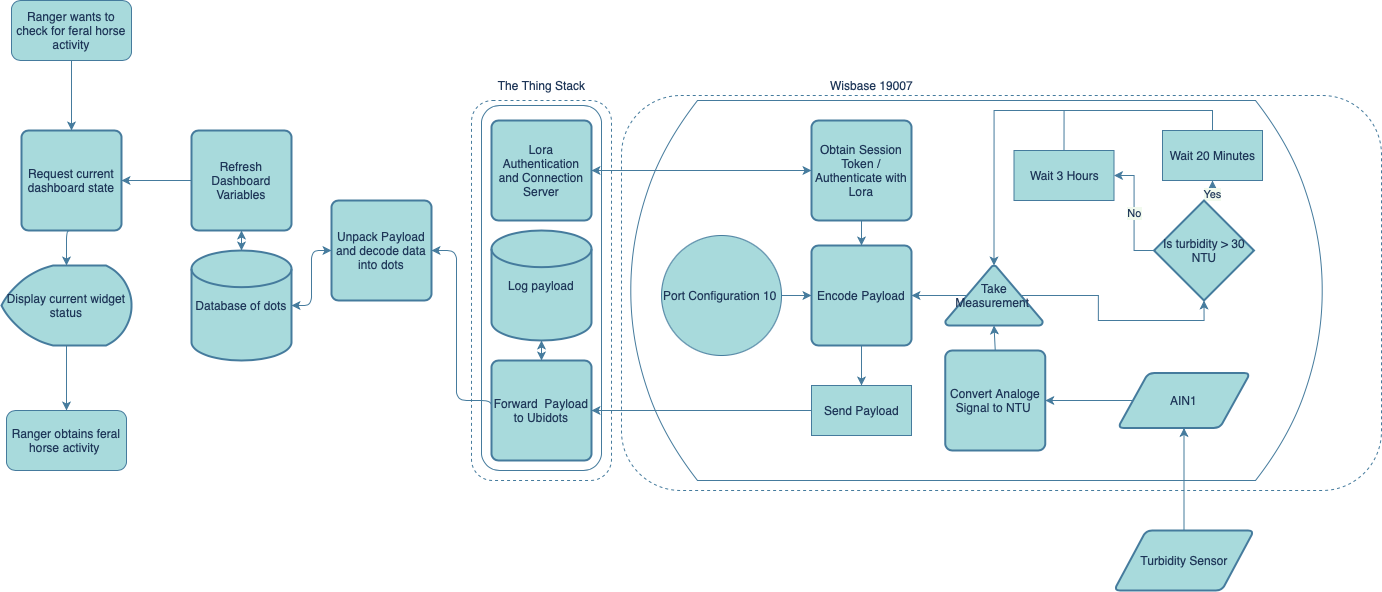

The diagram above was exported from draw.io. Its source (the exported page's mxGraphModel, read from the mxfile embedded in the PNG):
<mxGraphModel dx="1351" dy="921" grid="1" gridSize="10" guides="1" tooltips="1" connect="1" arrows="1" fold="1" page="1" pageScale="1" pageWidth="827" pageHeight="1169" background="#F1FAEE" math="0" shadow="0">
  <root>
    <mxCell id="0" />
    <mxCell id="1" parent="0" />
    <mxCell id="h1ZjDe2NdXV8PIFrUS9J-64" value="" style="html=1;dashed=0;whitespace=wrap;shape=mxgraph.dfd.loop;labelBackgroundColor=none;strokeColor=#457B9D;fontColor=#1D3557;fillColor=none;sketch=0;movable=0;resizable=0;rotatable=0;deletable=0;editable=0;connectable=0;" vertex="1" parent="1">
      <mxGeometry x="650" y="170" width="710" height="380" as="geometry" />
    </mxCell>
    <mxCell id="h1ZjDe2NdXV8PIFrUS9J-34" value="" style="rounded=1;whiteSpace=wrap;html=1;dashed=1;fillColor=none;strokeColor=#457B9D;fontColor=#1D3557;" vertex="1" parent="1">
      <mxGeometry x="500" y="170" width="140" height="380" as="geometry" />
    </mxCell>
    <mxCell id="h1ZjDe2NdXV8PIFrUS9J-37" value="TTS Server" style="rounded=1;whiteSpace=wrap;html=1;fillColor=none;strokeColor=#457B9D;fontColor=#1D3557;" vertex="1" parent="1">
      <mxGeometry x="510" y="175" width="120" height="365" as="geometry" />
    </mxCell>
    <mxCell id="h1ZjDe2NdXV8PIFrUS9J-2" value="" style="rounded=1;whiteSpace=wrap;html=1;dashed=1;fillColor=none;strokeColor=#457B9D;fontColor=#1D3557;" vertex="1" parent="1">
      <mxGeometry x="650" y="165" width="760" height="395" as="geometry" />
    </mxCell>
    <mxCell id="h1ZjDe2NdXV8PIFrUS9J-46" style="edgeStyle=orthogonalEdgeStyle;rounded=1;orthogonalLoop=1;jettySize=auto;html=1;exitX=0.5;exitY=1;exitDx=0;exitDy=0;entryX=0.5;entryY=0;entryDx=0;entryDy=0;labelBackgroundColor=#F1FAEE;strokeColor=#457B9D;fontColor=#1D3557;" edge="1" parent="1" source="h1ZjDe2NdXV8PIFrUS9J-5" target="h1ZjDe2NdXV8PIFrUS9J-11">
      <mxGeometry relative="1" as="geometry" />
    </mxCell>
    <mxCell id="h1ZjDe2NdXV8PIFrUS9J-5" value="Ranger wants to check for feral horse activity" style="rounded=1;whiteSpace=wrap;html=1;fillColor=#A8DADC;strokeColor=#457B9D;fontColor=#1D3557;" vertex="1" parent="1">
      <mxGeometry x="40" y="70" width="120" height="60" as="geometry" />
    </mxCell>
    <mxCell id="h1ZjDe2NdXV8PIFrUS9J-6" style="edgeStyle=orthogonalEdgeStyle;rounded=1;orthogonalLoop=1;jettySize=auto;html=1;exitX=0;exitY=0.5;exitDx=0;exitDy=0;entryX=1;entryY=0.5;entryDx=0;entryDy=0;startArrow=none;startFill=0;labelBackgroundColor=#F1FAEE;strokeColor=#457B9D;fontColor=#1D3557;" edge="1" parent="1" source="h1ZjDe2NdXV8PIFrUS9J-7" target="h1ZjDe2NdXV8PIFrUS9J-11">
      <mxGeometry relative="1" as="geometry" />
    </mxCell>
    <mxCell id="h1ZjDe2NdXV8PIFrUS9J-7" value="Refresh Dashboard Variables" style="rounded=1;whiteSpace=wrap;html=1;absoluteArcSize=1;arcSize=14;strokeWidth=2;fillColor=#A8DADC;strokeColor=#457B9D;fontColor=#1D3557;" vertex="1" parent="1">
      <mxGeometry x="220" y="200" width="100" height="100" as="geometry" />
    </mxCell>
    <mxCell id="h1ZjDe2NdXV8PIFrUS9J-8" style="edgeStyle=orthogonalEdgeStyle;rounded=1;orthogonalLoop=1;jettySize=auto;html=1;exitX=0.5;exitY=1;exitDx=0;exitDy=0;exitPerimeter=0;entryX=0.5;entryY=0;entryDx=0;entryDy=0;startArrow=none;startFill=0;labelBackgroundColor=#F1FAEE;strokeColor=#457B9D;fontColor=#1D3557;" edge="1" parent="1" source="h1ZjDe2NdXV8PIFrUS9J-9" target="h1ZjDe2NdXV8PIFrUS9J-41">
      <mxGeometry relative="1" as="geometry" />
    </mxCell>
    <mxCell id="h1ZjDe2NdXV8PIFrUS9J-9" value="Display current widget status" style="strokeWidth=2;html=1;shape=mxgraph.flowchart.display;whiteSpace=wrap;fillColor=#A8DADC;strokeColor=#457B9D;fontColor=#1D3557;rounded=1;" vertex="1" parent="1">
      <mxGeometry x="30" y="335" width="130" height="80" as="geometry" />
    </mxCell>
    <mxCell id="h1ZjDe2NdXV8PIFrUS9J-10" style="edgeStyle=orthogonalEdgeStyle;rounded=1;orthogonalLoop=1;jettySize=auto;html=1;exitX=0.5;exitY=1;exitDx=0;exitDy=0;entryX=0.5;entryY=0;entryDx=0;entryDy=0;entryPerimeter=0;startArrow=none;startFill=0;labelBackgroundColor=#F1FAEE;strokeColor=#457B9D;fontColor=#1D3557;" edge="1" parent="1" source="h1ZjDe2NdXV8PIFrUS9J-11" target="h1ZjDe2NdXV8PIFrUS9J-9">
      <mxGeometry relative="1" as="geometry" />
    </mxCell>
    <mxCell id="h1ZjDe2NdXV8PIFrUS9J-11" value="Request current dashboard state" style="rounded=1;whiteSpace=wrap;html=1;absoluteArcSize=1;arcSize=14;strokeWidth=2;fillColor=#A8DADC;strokeColor=#457B9D;fontColor=#1D3557;" vertex="1" parent="1">
      <mxGeometry x="50" y="200" width="100" height="100" as="geometry" />
    </mxCell>
    <mxCell id="h1ZjDe2NdXV8PIFrUS9J-12" style="edgeStyle=orthogonalEdgeStyle;rounded=1;orthogonalLoop=1;jettySize=auto;html=1;exitX=0.5;exitY=0;exitDx=0;exitDy=0;exitPerimeter=0;entryX=0.5;entryY=1;entryDx=0;entryDy=0;startArrow=classic;startFill=1;labelBackgroundColor=#F1FAEE;strokeColor=#457B9D;fontColor=#1D3557;" edge="1" parent="1" source="h1ZjDe2NdXV8PIFrUS9J-13" target="h1ZjDe2NdXV8PIFrUS9J-7">
      <mxGeometry relative="1" as="geometry" />
    </mxCell>
    <mxCell id="h1ZjDe2NdXV8PIFrUS9J-13" value="Database of dots" style="strokeWidth=2;html=1;shape=mxgraph.flowchart.database;whiteSpace=wrap;fillColor=#A8DADC;strokeColor=#457B9D;fontColor=#1D3557;rounded=1;" vertex="1" parent="1">
      <mxGeometry x="220" y="320" width="100" height="110" as="geometry" />
    </mxCell>
    <mxCell id="h1ZjDe2NdXV8PIFrUS9J-14" style="edgeStyle=orthogonalEdgeStyle;rounded=1;orthogonalLoop=1;jettySize=auto;html=1;exitX=0;exitY=0.5;exitDx=0;exitDy=0;entryX=1;entryY=0.5;entryDx=0;entryDy=0;entryPerimeter=0;startArrow=classic;startFill=1;labelBackgroundColor=#F1FAEE;strokeColor=#457B9D;fontColor=#1D3557;" edge="1" parent="1" source="h1ZjDe2NdXV8PIFrUS9J-15" target="h1ZjDe2NdXV8PIFrUS9J-13">
      <mxGeometry relative="1" as="geometry" />
    </mxCell>
    <mxCell id="h1ZjDe2NdXV8PIFrUS9J-15" value="Unpack Payload and decode data into dots" style="rounded=1;whiteSpace=wrap;html=1;absoluteArcSize=1;arcSize=14;strokeWidth=2;fillColor=#A8DADC;strokeColor=#457B9D;fontColor=#1D3557;" vertex="1" parent="1">
      <mxGeometry x="360" y="270" width="100" height="100" as="geometry" />
    </mxCell>
    <mxCell id="h1ZjDe2NdXV8PIFrUS9J-16" value="Lora Authentication and Connection Server" style="rounded=1;whiteSpace=wrap;html=1;absoluteArcSize=1;arcSize=14;strokeWidth=2;fillColor=#A8DADC;strokeColor=#457B9D;fontColor=#1D3557;" vertex="1" parent="1">
      <mxGeometry x="520" y="190" width="100" height="100" as="geometry" />
    </mxCell>
    <mxCell id="h1ZjDe2NdXV8PIFrUS9J-17" value="Log payload" style="strokeWidth=2;html=1;shape=mxgraph.flowchart.database;whiteSpace=wrap;fillColor=#A8DADC;strokeColor=#457B9D;fontColor=#1D3557;rounded=1;" vertex="1" parent="1">
      <mxGeometry x="520" y="300" width="100" height="110" as="geometry" />
    </mxCell>
    <mxCell id="h1ZjDe2NdXV8PIFrUS9J-50" style="edgeStyle=orthogonalEdgeStyle;rounded=0;orthogonalLoop=1;jettySize=auto;html=1;exitX=0;exitY=0.5;exitDx=0;exitDy=0;entryX=1;entryY=0.5;entryDx=0;entryDy=0;strokeColor=#457B9D;fontColor=#1D3557;fillColor=#A8DADC;startArrow=classic;startFill=1;labelBackgroundColor=#F1FAEE;" edge="1" parent="1" source="h1ZjDe2NdXV8PIFrUS9J-21" target="h1ZjDe2NdXV8PIFrUS9J-16">
      <mxGeometry relative="1" as="geometry" />
    </mxCell>
    <mxCell id="h1ZjDe2NdXV8PIFrUS9J-58" style="edgeStyle=orthogonalEdgeStyle;rounded=0;orthogonalLoop=1;jettySize=auto;html=1;exitX=0.5;exitY=1;exitDx=0;exitDy=0;entryX=0.5;entryY=0;entryDx=0;entryDy=0;strokeColor=#457B9D;fontColor=#1D3557;startArrow=none;startFill=0;fillColor=#A8DADC;labelBackgroundColor=#F1FAEE;" edge="1" parent="1" source="h1ZjDe2NdXV8PIFrUS9J-21" target="h1ZjDe2NdXV8PIFrUS9J-53">
      <mxGeometry relative="1" as="geometry" />
    </mxCell>
    <mxCell id="h1ZjDe2NdXV8PIFrUS9J-21" value="Obtain Session Token / Authenticate with Lora" style="rounded=1;whiteSpace=wrap;html=1;absoluteArcSize=1;arcSize=14;strokeWidth=2;fillColor=#A8DADC;strokeColor=#457B9D;fontColor=#1D3557;" vertex="1" parent="1">
      <mxGeometry x="840" y="190" width="100" height="100" as="geometry" />
    </mxCell>
    <mxCell id="h1ZjDe2NdXV8PIFrUS9J-67" value="No" style="edgeStyle=orthogonalEdgeStyle;rounded=0;orthogonalLoop=1;jettySize=auto;html=1;exitX=0;exitY=0.5;exitDx=0;exitDy=0;exitPerimeter=0;entryX=1;entryY=0.5;entryDx=0;entryDy=0;strokeColor=#457B9D;fontColor=#1D3557;startArrow=none;startFill=0;fillColor=#A8DADC;labelBackgroundColor=#F1FAEE;" edge="1" parent="1" source="h1ZjDe2NdXV8PIFrUS9J-24" target="h1ZjDe2NdXV8PIFrUS9J-66">
      <mxGeometry relative="1" as="geometry" />
    </mxCell>
    <mxCell id="h1ZjDe2NdXV8PIFrUS9J-74" value="Yes" style="edgeStyle=orthogonalEdgeStyle;rounded=0;orthogonalLoop=1;jettySize=auto;html=1;exitX=0.5;exitY=0;exitDx=0;exitDy=0;exitPerimeter=0;entryX=0.5;entryY=1;entryDx=0;entryDy=0;strokeColor=#457B9D;fontColor=#1D3557;startArrow=none;startFill=0;fillColor=#A8DADC;labelBackgroundColor=#F1FAEE;" edge="1" parent="1" source="h1ZjDe2NdXV8PIFrUS9J-24" target="h1ZjDe2NdXV8PIFrUS9J-65">
      <mxGeometry relative="1" as="geometry" />
    </mxCell>
    <mxCell id="h1ZjDe2NdXV8PIFrUS9J-24" value="Is turbidity &amp;gt; 30 NTU" style="strokeWidth=2;html=1;shape=mxgraph.flowchart.decision;whiteSpace=wrap;fillColor=#A8DADC;strokeColor=#457B9D;fontColor=#1D3557;rounded=1;" vertex="1" parent="1">
      <mxGeometry x="1182.5" y="270" width="100" height="100" as="geometry" />
    </mxCell>
    <mxCell id="h1ZjDe2NdXV8PIFrUS9J-78" style="edgeStyle=orthogonalEdgeStyle;rounded=0;orthogonalLoop=1;jettySize=auto;html=1;exitX=0;exitY=0.5;exitDx=0;exitDy=0;entryX=1;entryY=0.5;entryDx=0;entryDy=0;strokeColor=#457B9D;fontColor=#1D3557;startArrow=none;startFill=0;fillColor=#A8DADC;labelBackgroundColor=#F1FAEE;" edge="1" parent="1" source="h1ZjDe2NdXV8PIFrUS9J-29" target="h1ZjDe2NdXV8PIFrUS9J-42">
      <mxGeometry relative="1" as="geometry" />
    </mxCell>
    <mxCell id="h1ZjDe2NdXV8PIFrUS9J-29" value="AIN1" style="shape=parallelogram;html=1;strokeWidth=2;perimeter=parallelogramPerimeter;whiteSpace=wrap;rounded=1;arcSize=12;size=0.23;fillColor=#A8DADC;strokeColor=#457B9D;fontColor=#1D3557;" vertex="1" parent="1">
      <mxGeometry x="1146.25" y="442.5" width="132.5" height="55" as="geometry" />
    </mxCell>
    <mxCell id="h1ZjDe2NdXV8PIFrUS9J-77" style="edgeStyle=orthogonalEdgeStyle;rounded=0;orthogonalLoop=1;jettySize=auto;html=1;exitX=0.5;exitY=0;exitDx=0;exitDy=0;entryX=0.5;entryY=1;entryDx=0;entryDy=0;strokeColor=#457B9D;fontColor=#1D3557;startArrow=none;startFill=0;fillColor=#A8DADC;labelBackgroundColor=#F1FAEE;" edge="1" parent="1" source="h1ZjDe2NdXV8PIFrUS9J-31" target="h1ZjDe2NdXV8PIFrUS9J-29">
      <mxGeometry relative="1" as="geometry" />
    </mxCell>
    <mxCell id="h1ZjDe2NdXV8PIFrUS9J-31" value="Turbidity Sensor" style="shape=parallelogram;html=1;strokeWidth=2;perimeter=parallelogramPerimeter;whiteSpace=wrap;rounded=1;arcSize=12;size=0.23;fillColor=#A8DADC;strokeColor=#457B9D;fontColor=#1D3557;" vertex="1" parent="1">
      <mxGeometry x="1142.5" y="600" width="140" height="60" as="geometry" />
    </mxCell>
    <mxCell id="h1ZjDe2NdXV8PIFrUS9J-35" style="edgeStyle=orthogonalEdgeStyle;rounded=1;orthogonalLoop=1;jettySize=auto;html=1;exitX=0.5;exitY=1;exitDx=0;exitDy=0;exitPerimeter=0;labelBackgroundColor=#F1FAEE;strokeColor=#457B9D;fontColor=#1D3557;" edge="1" parent="1" source="h1ZjDe2NdXV8PIFrUS9J-24" target="h1ZjDe2NdXV8PIFrUS9J-24">
      <mxGeometry relative="1" as="geometry" />
    </mxCell>
    <mxCell id="h1ZjDe2NdXV8PIFrUS9J-36" style="edgeStyle=orthogonalEdgeStyle;rounded=1;orthogonalLoop=1;jettySize=auto;html=1;exitX=0;exitY=0.5;exitDx=0;exitDy=0;entryX=1;entryY=0.5;entryDx=0;entryDy=0;startArrow=none;startFill=0;labelBackgroundColor=#F1FAEE;strokeColor=#457B9D;fontColor=#1D3557;" edge="1" parent="1" source="h1ZjDe2NdXV8PIFrUS9J-49" target="h1ZjDe2NdXV8PIFrUS9J-15">
      <mxGeometry relative="1" as="geometry">
        <Array as="points">
          <mxPoint x="485" y="470" />
          <mxPoint x="485" y="320" />
        </Array>
      </mxGeometry>
    </mxCell>
    <mxCell id="h1ZjDe2NdXV8PIFrUS9J-38" value="Wisbase 19007" style="text;html=1;align=center;verticalAlign=middle;resizable=0;points=[];autosize=1;strokeColor=none;fillColor=none;fontColor=#1D3557;rounded=1;" vertex="1" parent="1">
      <mxGeometry x="845" y="140" width="110" height="30" as="geometry" />
    </mxCell>
    <mxCell id="h1ZjDe2NdXV8PIFrUS9J-39" value="The Thing Stack" style="text;html=1;align=center;verticalAlign=middle;resizable=0;points=[];autosize=1;strokeColor=none;fillColor=none;fontColor=#1D3557;rounded=1;" vertex="1" parent="1">
      <mxGeometry x="515" y="140" width="110" height="30" as="geometry" />
    </mxCell>
    <mxCell id="h1ZjDe2NdXV8PIFrUS9J-41" value="Ranger obtains feral horse activity&amp;nbsp;" style="rounded=1;whiteSpace=wrap;html=1;fillColor=#A8DADC;strokeColor=#457B9D;fontColor=#1D3557;" vertex="1" parent="1">
      <mxGeometry x="35" y="480" width="120" height="60" as="geometry" />
    </mxCell>
    <mxCell id="h1ZjDe2NdXV8PIFrUS9J-79" style="edgeStyle=orthogonalEdgeStyle;rounded=0;orthogonalLoop=1;jettySize=auto;html=1;exitX=0.5;exitY=0;exitDx=0;exitDy=0;entryX=0.5;entryY=1;entryDx=0;entryDy=0;entryPerimeter=0;strokeColor=#457B9D;fontColor=#1D3557;startArrow=none;startFill=0;fillColor=#A8DADC;labelBackgroundColor=#F1FAEE;" edge="1" parent="1" source="h1ZjDe2NdXV8PIFrUS9J-42" target="h1ZjDe2NdXV8PIFrUS9J-51">
      <mxGeometry relative="1" as="geometry" />
    </mxCell>
    <mxCell id="h1ZjDe2NdXV8PIFrUS9J-42" value="Convert Analoge Signal to NTU&amp;nbsp;" style="rounded=1;whiteSpace=wrap;html=1;absoluteArcSize=1;arcSize=14;strokeWidth=2;fillColor=#A8DADC;strokeColor=#457B9D;fontColor=#1D3557;" vertex="1" parent="1">
      <mxGeometry x="973.75" y="420" width="100" height="100" as="geometry" />
    </mxCell>
    <mxCell id="h1ZjDe2NdXV8PIFrUS9J-80" style="edgeStyle=orthogonalEdgeStyle;rounded=0;orthogonalLoop=1;jettySize=auto;html=1;exitX=0.5;exitY=0;exitDx=0;exitDy=0;entryX=0.5;entryY=1;entryDx=0;entryDy=0;entryPerimeter=0;strokeColor=#457B9D;fontColor=#1D3557;startArrow=classic;startFill=1;fillColor=#A8DADC;labelBackgroundColor=#F1FAEE;" edge="1" parent="1" source="h1ZjDe2NdXV8PIFrUS9J-49" target="h1ZjDe2NdXV8PIFrUS9J-17">
      <mxGeometry relative="1" as="geometry" />
    </mxCell>
    <mxCell id="h1ZjDe2NdXV8PIFrUS9J-49" value="Forward &amp;nbsp;Payload to Ubidots" style="rounded=1;whiteSpace=wrap;html=1;absoluteArcSize=1;arcSize=14;strokeWidth=2;fillColor=#A8DADC;strokeColor=#457B9D;fontColor=#1D3557;" vertex="1" parent="1">
      <mxGeometry x="520" y="430" width="100" height="100" as="geometry" />
    </mxCell>
    <mxCell id="h1ZjDe2NdXV8PIFrUS9J-75" style="edgeStyle=orthogonalEdgeStyle;rounded=0;orthogonalLoop=1;jettySize=auto;html=1;exitX=0.22;exitY=0.5;exitDx=0;exitDy=0;exitPerimeter=0;entryX=1;entryY=0.5;entryDx=0;entryDy=0;strokeColor=#457B9D;fontColor=#1D3557;startArrow=none;startFill=0;fillColor=#A8DADC;labelBackgroundColor=#F1FAEE;" edge="1" parent="1" source="h1ZjDe2NdXV8PIFrUS9J-51" target="h1ZjDe2NdXV8PIFrUS9J-53">
      <mxGeometry relative="1" as="geometry" />
    </mxCell>
    <mxCell id="h1ZjDe2NdXV8PIFrUS9J-76" style="edgeStyle=orthogonalEdgeStyle;rounded=0;orthogonalLoop=1;jettySize=auto;html=1;exitX=0.78;exitY=0.5;exitDx=0;exitDy=0;exitPerimeter=0;entryX=0.5;entryY=1;entryDx=0;entryDy=0;entryPerimeter=0;strokeColor=#457B9D;fontColor=#1D3557;startArrow=none;startFill=0;fillColor=#A8DADC;labelBackgroundColor=#F1FAEE;" edge="1" parent="1" source="h1ZjDe2NdXV8PIFrUS9J-51" target="h1ZjDe2NdXV8PIFrUS9J-24">
      <mxGeometry relative="1" as="geometry" />
    </mxCell>
    <mxCell id="h1ZjDe2NdXV8PIFrUS9J-51" value="&lt;span style=&quot;caret-color: rgb(29, 53, 87); color: rgb(29, 53, 87); font-family: Helvetica; font-size: 12px; font-style: normal; font-variant-caps: normal; font-weight: 400; letter-spacing: normal; text-align: center; text-indent: 0px; text-transform: none; word-spacing: 0px; -webkit-text-stroke-width: 0px; text-decoration: none; float: none; display: inline !important;&quot;&gt;Take Measurement&amp;nbsp;&lt;/span&gt;" style="strokeWidth=2;html=1;shape=mxgraph.flowchart.extract_or_measurement;whiteSpace=wrap;strokeColor=#457B9D;fontColor=#1D3557;fillColor=#A8DADC;labelBackgroundColor=none;" vertex="1" parent="1">
      <mxGeometry x="973.75" y="335" width="97.5" height="60" as="geometry" />
    </mxCell>
    <mxCell id="h1ZjDe2NdXV8PIFrUS9J-59" style="edgeStyle=orthogonalEdgeStyle;rounded=0;orthogonalLoop=1;jettySize=auto;html=1;exitX=0.5;exitY=1;exitDx=0;exitDy=0;entryX=0.5;entryY=0;entryDx=0;entryDy=0;strokeColor=#457B9D;fontColor=#1D3557;startArrow=none;startFill=0;fillColor=#A8DADC;labelBackgroundColor=#F1FAEE;" edge="1" parent="1" source="h1ZjDe2NdXV8PIFrUS9J-53" target="h1ZjDe2NdXV8PIFrUS9J-54">
      <mxGeometry relative="1" as="geometry" />
    </mxCell>
    <mxCell id="h1ZjDe2NdXV8PIFrUS9J-53" value="Encode Payload" style="rounded=1;whiteSpace=wrap;html=1;absoluteArcSize=1;arcSize=14;strokeWidth=2;labelBackgroundColor=none;strokeColor=#457B9D;fontColor=#1D3557;fillColor=#A8DADC;" vertex="1" parent="1">
      <mxGeometry x="840" y="315" width="100" height="100" as="geometry" />
    </mxCell>
    <mxCell id="h1ZjDe2NdXV8PIFrUS9J-55" style="edgeStyle=orthogonalEdgeStyle;rounded=0;orthogonalLoop=1;jettySize=auto;html=1;exitX=0;exitY=0.5;exitDx=0;exitDy=0;entryX=1;entryY=0.5;entryDx=0;entryDy=0;strokeColor=#457B9D;fontColor=#1D3557;startArrow=none;startFill=0;fillColor=#A8DADC;labelBackgroundColor=#F1FAEE;" edge="1" parent="1" source="h1ZjDe2NdXV8PIFrUS9J-54" target="h1ZjDe2NdXV8PIFrUS9J-49">
      <mxGeometry relative="1" as="geometry" />
    </mxCell>
    <mxCell id="h1ZjDe2NdXV8PIFrUS9J-54" value="Send Payload" style="html=1;dashed=0;whitespace=wrap;labelBackgroundColor=none;strokeColor=#457B9D;fontColor=#1D3557;fillColor=#A8DADC;" vertex="1" parent="1">
      <mxGeometry x="840" y="455" width="100" height="50" as="geometry" />
    </mxCell>
    <mxCell id="h1ZjDe2NdXV8PIFrUS9J-63" style="edgeStyle=orthogonalEdgeStyle;rounded=0;orthogonalLoop=1;jettySize=auto;html=1;exitX=1;exitY=0.5;exitDx=0;exitDy=0;entryX=0;entryY=0.5;entryDx=0;entryDy=0;strokeColor=#457B9D;fontColor=#1D3557;startArrow=none;startFill=0;fillColor=#A8DADC;labelBackgroundColor=#F1FAEE;" edge="1" parent="1" source="h1ZjDe2NdXV8PIFrUS9J-62" target="h1ZjDe2NdXV8PIFrUS9J-53">
      <mxGeometry relative="1" as="geometry" />
    </mxCell>
    <mxCell id="h1ZjDe2NdXV8PIFrUS9J-62" value="Port Configuration 10&amp;nbsp;" style="shape=ellipse;html=1;dashed=0;whitespace=wrap;aspect=fixed;perimeter=ellipsePerimeter;labelBackgroundColor=none;strokeColor=#457B9D;fontColor=#1D3557;fillColor=#A8DADC;" vertex="1" parent="1">
      <mxGeometry x="690" y="305" width="120" height="120" as="geometry" />
    </mxCell>
    <mxCell id="h1ZjDe2NdXV8PIFrUS9J-70" style="edgeStyle=orthogonalEdgeStyle;rounded=0;orthogonalLoop=1;jettySize=auto;html=1;exitX=0.5;exitY=0;exitDx=0;exitDy=0;entryX=0.5;entryY=0;entryDx=0;entryDy=0;entryPerimeter=0;strokeColor=#457B9D;fontColor=#1D3557;startArrow=none;startFill=0;fillColor=#A8DADC;labelBackgroundColor=#F1FAEE;" edge="1" parent="1" source="h1ZjDe2NdXV8PIFrUS9J-65" target="h1ZjDe2NdXV8PIFrUS9J-51">
      <mxGeometry relative="1" as="geometry" />
    </mxCell>
    <mxCell id="h1ZjDe2NdXV8PIFrUS9J-66" value="Wait 3 Hours" style="html=1;dashed=0;whitespace=wrap;labelBackgroundColor=none;sketch=0;strokeColor=#457B9D;fontColor=#1D3557;fillColor=#A8DADC;" vertex="1" parent="1">
      <mxGeometry x="1042.5" y="220" width="100" height="50" as="geometry" />
    </mxCell>
    <mxCell id="h1ZjDe2NdXV8PIFrUS9J-65" value="Wait 20 Minutes" style="html=1;dashed=0;whitespace=wrap;labelBackgroundColor=none;sketch=0;strokeColor=#457B9D;fontColor=#1D3557;fillColor=#A8DADC;" vertex="1" parent="1">
      <mxGeometry x="1191" y="200" width="100" height="50" as="geometry" />
    </mxCell>
    <mxCell id="h1ZjDe2NdXV8PIFrUS9J-73" value="" style="edgeStyle=orthogonalEdgeStyle;rounded=0;orthogonalLoop=1;jettySize=auto;html=1;exitX=0.5;exitY=0;exitDx=0;exitDy=0;entryX=0.5;entryY=0;entryDx=0;entryDy=0;entryPerimeter=0;strokeColor=#457B9D;fontColor=#1D3557;startArrow=none;startFill=0;fillColor=#A8DADC;endArrow=none;labelBackgroundColor=#F1FAEE;" edge="1" parent="1" source="h1ZjDe2NdXV8PIFrUS9J-66" target="h1ZjDe2NdXV8PIFrUS9J-65">
      <mxGeometry relative="1" as="geometry">
        <mxPoint x="1022.5" y="290" as="sourcePoint" />
        <mxPoint x="1260" y="230" as="targetPoint" />
      </mxGeometry>
    </mxCell>
  </root>
</mxGraphModel>